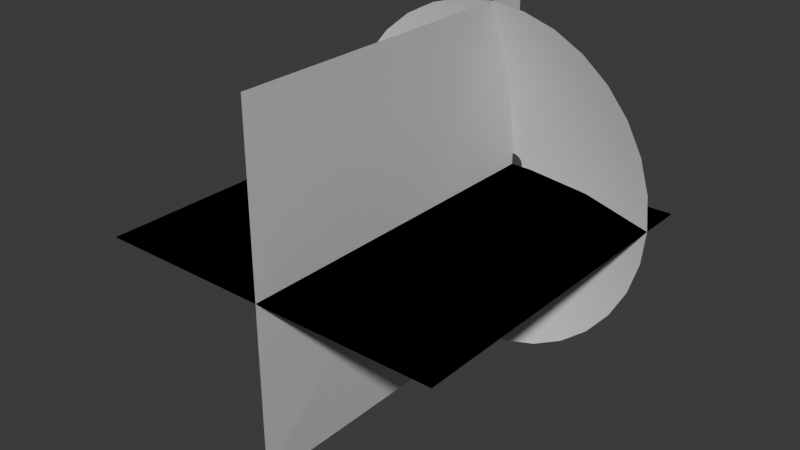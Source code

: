 # Source: vfx_muzzle.blend  (saved by Blender 4.2.66; exported with 4.5.12 LTS)
import bpy
from mathutils import Matrix  # noqa: F401  (used for matrix-valued properties, if any)

bpy.ops.wm.read_factory_settings(use_empty=True)
scene = bpy.context.scene
scene.name = 'Scene'

# ---- collections
col_collection = bpy.data.collections.new('Collection'); scene.collection.children.link(col_collection)

# ---- world
world_world = bpy.data.worlds.new('World'); scene.world = world_world
world_world.use_nodes = True; world_world.node_tree.nodes.clear()
_N = world_world.node_tree.nodes; _L = world_world.node_tree.links
n0 = _N.new('ShaderNodeOutputWorld'); n0.name = 'World Output'; n0.location = (300, 300)
n1 = _N.new('ShaderNodeBackground'); n1.name = 'Background'; n1.location = (10, 300)
n1.inputs[0].default_value = (0.05088, 0.05088, 0.05088, 1.0)
_L.new(n1.outputs[0], n0.inputs[0])
n0.is_active_output = True
world_world.color = (0.05088, 0.05088, 0.05088)
world_world.use_sun_shadow = False
world_world.sun_shadow_jitter_overblur = 0.0

# ---- meshes
me_circle = bpy.data.meshes.new('Circle')
me_circle.from_pydata([(0.0, 1.0, 0.272), (-0.1951, 0.9808, 0.272), (-0.3827, 0.9239, 0.272), (-0.5556, 0.8315, 0.272), (-0.7071, 0.7071, 0.272), (-0.8315, 0.5556, 0.272), (-0.9239, 0.3827, 0.272), (-0.9808, 0.1951, 0.272), (-1.0, 0.0, 0.272), (-0.9808, -0.1951, 0.272), (-0.9239, -0.3827, 0.272), (-0.8315, -0.5556, 0.272), (-0.7071, -0.7071, 0.272), (-0.5556, -0.8315, 0.272), (-0.3827, -0.9239, 0.272), (-0.1951, -0.9808, 0.272), (0.0, -1.0, 0.272), (0.1951, -0.9808, 0.272), (0.3827, -0.9239, 0.272), (0.5556, -0.8315, 0.272), (0.7071, -0.7071, 0.272), (0.8315, -0.5556, 0.272), (0.9239, -0.3827, 0.272), (0.9808, -0.1951, 0.272), (1.0, 0.0, 0.272), (0.9808, 0.1951, 0.272), (0.9239, 0.3827, 0.272), (0.8315, 0.5556, 0.272), (0.7071, 0.7071, 0.272), (0.5556, 0.8315, 0.272), (0.3827, 0.9239, 0.272), (0.1951, 0.9808, 0.272), (-1.138e-08, 0.05993, 0.0), (-0.01169, 0.05878, 0.0), (-0.02293, 0.05537, 0.0), (-0.03329, 0.04983, 0.0), (-0.04237, 0.04237, 0.0), (-0.04983, 0.03329, 0.0), (-0.05537, 0.02293, 0.0), (-0.05878, 0.01169, 0.0), (-0.05993, 1.401e-08, 0.0), (-0.05878, -0.01169, 0.0), (-0.05537, -0.02293, 0.0), (-0.04983, -0.03329, 0.0), (-0.04237, -0.04237, 0.0), (-0.03329, -0.04983, 0.0), (-0.02293, -0.05537, 0.0), (-0.01169, -0.05878, 0.0), (-1.138e-08, -0.05993, 0.0), (0.01169, -0.05878, 0.0), (0.02293, -0.05537, 0.0), (0.03329, -0.04983, 0.0), (0.04237, -0.04237, 0.0), (0.04983, -0.03329, 0.0), (0.05537, -0.02293, 0.0), (0.05878, -0.01169, 0.0), (0.05993, 1.401e-08, 0.0), (0.05878, 0.01169, 0.0), (0.05537, 0.02293, 0.0), (0.04983, 0.03329, 0.0), (0.04237, 0.04237, 0.0), (0.03329, 0.04983, 0.0), (0.02293, 0.05537, 0.0), (0.01169, 0.05878, 0.0), (0.2028, 0.4896, 0.08581), (0.1034, 0.5198, 0.08581), (0.1034, -0.5198, 0.08581), (0.2028, -0.4896, 0.08581), (-0.3747, 0.3747, 0.08581), (-0.4406, 0.2944, 0.08581), (-5.691e-09, 0.53, 0.08581), (0.2944, -0.4406, 0.08581), (-0.4896, 0.2028, 0.08581), (0.3747, -0.3747, 0.08581), (-0.5198, 0.1034, 0.08581), (0.4406, -0.2944, 0.08581), (-0.53, 7.004e-09, 0.08581), (0.4896, -0.2028, 0.08581), (-0.5198, -0.1034, 0.08581), (0.5198, -0.1034, 0.08581), (-0.4896, -0.2028, 0.08581), (0.53, 7.004e-09, 0.08581), (-0.4406, -0.2944, 0.08581), (0.5198, 0.1034, 0.08581), (-0.3747, -0.3747, 0.08581), (0.4896, 0.2028, 0.08581), (-0.2944, -0.4406, 0.08581), (0.4406, 0.2944, 0.08581), (-0.2028, -0.4896, 0.08581), (-0.1034, 0.5198, 0.08581), (0.3747, 0.3747, 0.08581), (-0.1034, -0.5198, 0.08581), (-0.2028, 0.4896, 0.08581), (0.2944, 0.4406, 0.08581), (-5.691e-09, -0.53, 0.08581), (-0.2944, 0.4406, 0.08581)], [], [(65, 64, 62, 63), (67, 66, 49, 50), (69, 68, 36, 37), (70, 65, 63, 32), (71, 67, 50, 51), (72, 69, 37, 38), (73, 71, 51, 52), (74, 72, 38, 39), (75, 73, 52, 53), (76, 74, 39, 40), (77, 75, 53, 54), (78, 76, 40, 41), (79, 77, 54, 55), (80, 78, 41, 42), (81, 79, 55, 56), (82, 80, 42, 43), (83, 81, 56, 57), (84, 82, 43, 44), (85, 83, 57, 58), (86, 84, 44, 45), (87, 85, 58, 59), (88, 86, 45, 46), (89, 70, 32, 33), (90, 87, 59, 60), (91, 88, 46, 47), (92, 89, 33, 34), (93, 90, 60, 61), (94, 91, 47, 48), (95, 92, 34, 35), (64, 93, 61, 62), (66, 94, 48, 49), (68, 95, 35, 36), (4, 3, 95, 68), (17, 16, 94, 66), (30, 29, 93, 64), (3, 2, 92, 95), (16, 15, 91, 94), (29, 28, 90, 93), (2, 1, 89, 92), (15, 14, 88, 91), (28, 27, 87, 90), (1, 0, 70, 89), (14, 13, 86, 88), (27, 26, 85, 87), (13, 12, 84, 86), (26, 25, 83, 85), (12, 11, 82, 84), (25, 24, 81, 83), (11, 10, 80, 82), (24, 23, 79, 81), (10, 9, 78, 80), (23, 22, 77, 79), (9, 8, 76, 78), (22, 21, 75, 77), (8, 7, 74, 76), (21, 20, 73, 75), (7, 6, 72, 74), (20, 19, 71, 73), (6, 5, 69, 72), (19, 18, 67, 71), (0, 31, 65, 70), (5, 4, 68, 69), (18, 17, 66, 67), (31, 30, 64, 65)])
me_circle.polygons.foreach_set('use_smooth', [True] * 64)
_uv = me_circle.uv_layers.new(name='UVMap')
_uv.uv.foreach_set('vector', [0.3443, 0.5, 0.3754, 0.5, 0.3737, 0.0, 0.3425, 0.0, 0.7491, 0.5, 0.7803, 0.5, 0.7785, 0.0, 0.7474, 0.0, 0.1575, 0.5, 0.1886, 0.5, 0.1868, 0.0, 0.1557, 0.0, 0.3132, 0.5, 0.3443, 0.5, 0.3425, 0.0, 0.3114, 0.0, 0.718, 0.5, 0.7491, 0.5, 0.7474, 0.0, 0.7162, 0.0, 0.1246, 0.5, 0.1575, 0.5, 0.1557, 0.0, 0.1246, 0.0, 0.6868, 0.5, 0.718, 0.5, 0.7162, 0.0, 0.6851, 0.0, 0.09342, 0.5, 0.1246, 0.5, 0.1246, 0.0, 0.09342, 0.0, 0.6557, 0.5, 0.6868, 0.5, 0.6851, 0.0, 0.6539, 0.0, 0.06228, 0.5, 0.09342, 0.5, 0.09342, 0.0, 0.06228, 0.0, 0.6246, 0.5, 0.6557, 0.5, 0.6539, 0.0, 0.6228, 0.0, 0.03114, 0.5, 0.06228, 0.5, 0.06228, 0.0, 0.03114, 0.0, 0.5934, 0.5, 0.6246, 0.5, 0.6228, 0.0, 0.5917, 0.0, 0.0, 0.5, 0.03114, 0.5, 0.03114, 0.0, 0.0, 0.0, 0.5623, 0.5, 0.5934, 0.5, 0.5917, 0.0, 0.5605, 0.0, 0.9689, 0.5, 1.0, 0.5, 1.0, 0.0, 0.9689, 0.0, 0.5311, 0.5, 0.5623, 0.5, 0.5605, 0.0, 0.5294, 0.0, 0.9377, 0.5, 0.9689, 0.5, 0.9689, 0.0, 0.9377, 0.0, 0.5, 0.5, 0.5311, 0.5, 0.5294, 0.0, 0.4982, 0.0, 0.9066, 0.5, 0.9377, 0.5, 0.9377, 0.0, 0.9066, 0.0, 0.4689, 0.5, 0.5, 0.5, 0.4982, 0.0, 0.4671, 0.0, 0.8737, 0.5, 0.9066, 0.5, 0.9066, 0.0, 0.8719, 0.0, 0.282, 0.5, 0.3132, 0.5, 0.3114, 0.0, 0.2803, 0.0, 0.4377, 0.5, 0.4689, 0.5, 0.4671, 0.0, 0.436, 0.0, 0.8425, 0.5, 0.8737, 0.5, 0.8719, 0.0, 0.8408, 0.0, 0.2509, 0.5, 0.282, 0.5, 0.2803, 0.0, 0.2491, 0.0, 0.4066, 0.5, 0.4377, 0.5, 0.436, 0.0, 0.4048, 0.0, 0.8114, 0.5, 0.8425, 0.5, 0.8408, 0.0, 0.8096, 0.0, 0.2197, 0.5, 0.2509, 0.5, 0.2491, 0.0, 0.218, 0.0, 0.3754, 0.5, 0.4066, 0.5, 0.4048, 0.0, 0.3737, 0.0, 0.7803, 0.5, 0.8114, 0.5, 0.8096, 0.0, 0.7785, 0.0, 0.1886, 0.5, 0.2197, 0.5, 0.218, 0.0, 0.1868, 0.0, 0.1904, 1.0, 0.2215, 1.0, 0.2197, 0.5, 0.1886, 0.5, 0.782, 1.0, 0.8132, 1.0, 0.8114, 0.5, 0.7803, 0.5, 0.3772, 1.0, 0.4083, 1.0, 0.4066, 0.5, 0.3754, 0.5, 0.2215, 1.0, 0.2526, 1.0, 0.2509, 0.5, 0.2197, 0.5, 0.8132, 1.0, 0.8443, 1.0, 0.8425, 0.5, 0.8114, 0.5, 0.4083, 1.0, 0.4395, 1.0, 0.4377, 0.5, 0.4066, 0.5, 0.2526, 1.0, 0.2838, 1.0, 0.282, 0.5, 0.2509, 0.5, 0.8443, 1.0, 0.8754, 1.0, 0.8737, 0.5, 0.8425, 0.5, 0.4395, 1.0, 0.4706, 1.0, 0.4689, 0.5, 0.4377, 0.5, 0.2838, 1.0, 0.3149, 1.0, 0.3132, 0.5, 0.282, 0.5, 0.8754, 1.0, 0.9066, 1.0, 0.9066, 0.5, 0.8737, 0.5, 0.4706, 1.0, 0.5018, 1.0, 0.5, 0.5, 0.4689, 0.5, 0.9066, 1.0, 0.9377, 1.0, 0.9377, 0.5, 0.9066, 0.5, 0.5018, 1.0, 0.5329, 1.0, 0.5311, 0.5, 0.5, 0.5, 0.9377, 1.0, 0.9689, 1.0, 0.9689, 0.5, 0.9377, 0.5, 0.5329, 1.0, 0.564, 1.0, 0.5623, 0.5, 0.5311, 0.5, 0.9689, 1.0, 1.0, 1.0, 1.0, 0.5, 0.9689, 0.5, 0.564, 1.0, 0.5952, 1.0, 0.5934, 0.5, 0.5623, 0.5, 0.0, 1.0, 0.03114, 1.0, 0.03114, 0.5, 0.0, 0.5, 0.5952, 1.0, 0.6263, 1.0, 0.6246, 0.5, 0.5934, 0.5, 0.03114, 1.0, 0.06228, 1.0, 0.06228, 0.5, 0.03114, 0.5, 0.6263, 1.0, 0.6575, 1.0, 0.6557, 0.5, 0.6246, 0.5, 0.06228, 1.0, 0.09342, 1.0, 0.09342, 0.5, 0.06228, 0.5, 0.6575, 1.0, 0.6886, 1.0, 0.6868, 0.5, 0.6557, 0.5, 0.09342, 1.0, 0.1246, 1.0, 0.1246, 0.5, 0.09342, 0.5, 0.6886, 1.0, 0.7197, 1.0, 0.718, 0.5, 0.6868, 0.5, 0.1246, 1.0, 0.1592, 1.0, 0.1575, 0.5, 0.1246, 0.5, 0.7197, 1.0, 0.7509, 1.0, 0.7491, 0.5, 0.718, 0.5, 0.3149, 1.0, 0.3461, 1.0, 0.3443, 0.5, 0.3132, 0.5, 0.1592, 1.0, 0.1904, 1.0, 0.1886, 0.5, 0.1575, 0.5, 0.7509, 1.0, 0.782, 1.0, 0.7803, 0.5, 0.7491, 0.5, 0.3461, 1.0, 0.3772, 1.0, 0.3754, 0.5, 0.3443, 0.5])
me_circle.update()
me_plane = bpy.data.meshes.new('Plane')
me_plane.from_pydata([(-1.0, -2.011, 0.0), (1.0, -2.011, 0.0), (-1.0, -0.01138, 0.0), (1.0, -0.01138, 0.0), (-1.0, -2.011, 0.0), (1.0, -2.011, 0.0), (-1.0, -0.01138, 0.0), (1.0, -0.01138, 0.0), (-5.96e-08, -2.011, -1.0), (5.96e-08, -2.011, 1.0), (-5.96e-08, -0.01138, -1.0), (5.96e-08, -0.01138, 1.0), (-5.96e-08, -2.011, -1.0), (5.96e-08, -2.011, 1.0), (-5.96e-08, -0.01138, -1.0), (5.96e-08, -0.01138, 1.0)], [], [(0, 1, 3, 2), (4, 5, 7, 6), (8, 9, 11, 10), (12, 13, 15, 14)])
_uv = me_plane.uv_layers.new(name='UVMap')
_uv.uv.foreach_set('vector', [0.003254, 1.0, 1.0, 0.9958, 0.9967, 0.0, 0.0, 0.004202, 0.003254, 1.0, 1.0, 0.9958, 0.9967, 0.0, 0.0, 0.004202, 0.003254, 1.0, 1.0, 0.9958, 0.9967, 0.0, 0.0, 0.004202, 0.003254, 1.0, 1.0, 0.9958, 0.9967, 0.0, 0.0, 0.004202])
me_plane.update()

# ---- objects
ob_muzzlecone = bpy.data.objects.new('MuzzleCone', me_circle)
ob_muzzleplanes = bpy.data.objects.new('MuzzlePlanes', me_plane)

# ---- transforms, parenting, visibility, modifiers, constraints
ob_muzzlecone.location = (0.0, 0.0, 0.0)
ob_muzzlecone.rotation_euler = (1.571, -0.0, 0.0)
ob_muzzleplanes.location = (0.0, 0.0, 0.0)

# ---- collection membership
col_collection.objects.link(ob_muzzlecone)
col_collection.objects.link(ob_muzzleplanes)

# ---- scene / render settings (as saved in the file)
scene.frame_start = 1; scene.frame_end = 250; scene.frame_set(1)
scene.render.engine = 'BLENDER_EEVEE_NEXT'
scene.cycles.sampling_pattern = 'TABULATED_SOBOL'
scene.eevee.ray_tracing_options.trace_max_roughness = 0.0
bpy.context.view_layer.update()

# ---- added for rendering (the .blend has no active camera and no usable light): camera, sun
cam_auto = bpy.data.cameras.new('AutoCamera')
cam_auto.lens = 50.0
cam_auto.sensor_width = 36.0
cam_auto.clip_end = 1000.0
ob_auto_camera = bpy.data.objects.new('AutoCamera', cam_auto)
scene.collection.objects.link(ob_auto_camera)
ob_auto_camera.location = (3.21116, -4.85908, 2.56893)
ob_auto_camera.rotation_euler = (1.09748, -7.21219e-08, 0.694738)
scene.camera = ob_auto_camera
light_auto_sun = bpy.data.lights.new('AutoSun', 'SUN')
light_auto_sun.energy = 3.0
light_auto_sun.angle = 0.0523599
ob_auto_sun = bpy.data.objects.new('AutoSun', light_auto_sun)
scene.collection.objects.link(ob_auto_sun)
ob_auto_sun.rotation_euler = (0.872665, 0.174533, 0.523599)
bpy.context.view_layer.update()
